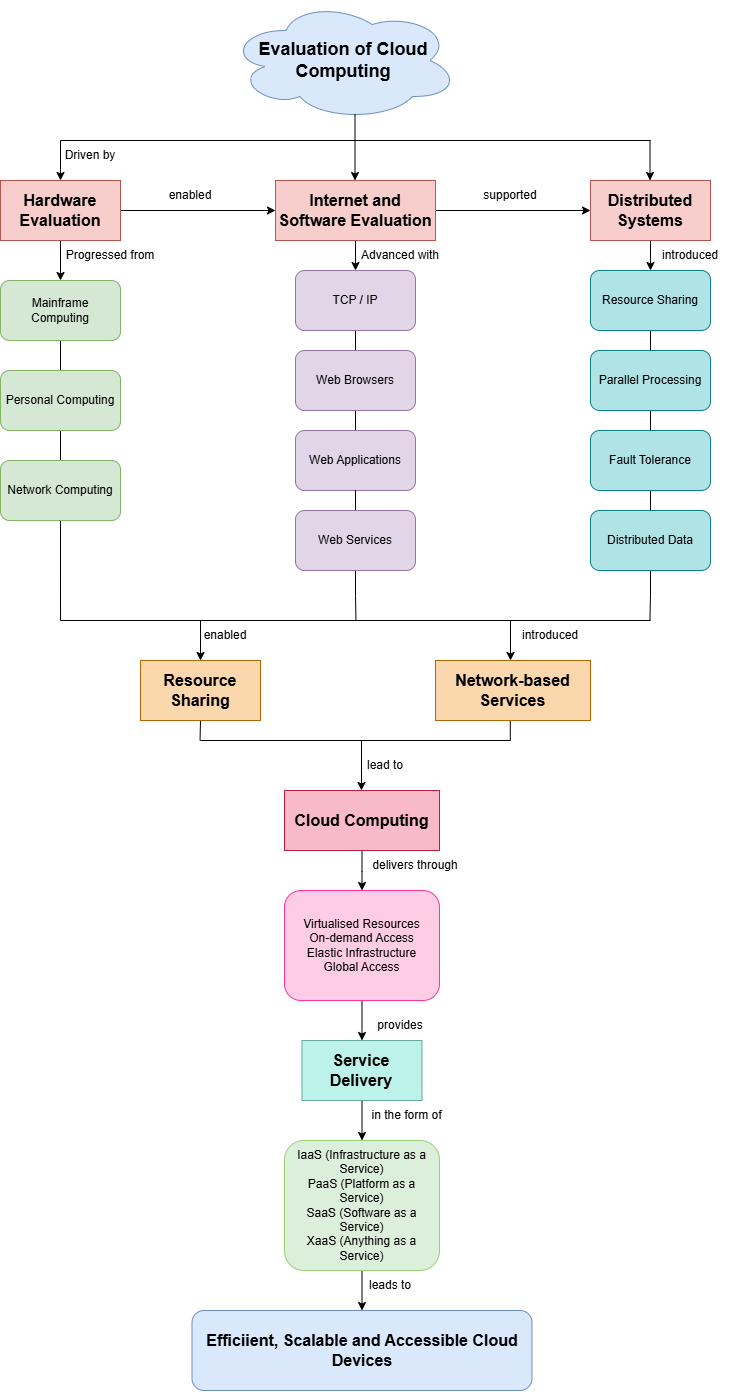

The diagram above was exported from draw.io. Its source (the exported page's mxGraphModel, read from the mxfile embedded in the PNG):
<mxGraphModel dx="1613" dy="1035" grid="1" gridSize="10" guides="1" tooltips="1" connect="1" arrows="1" fold="1" page="1" pageScale="1" pageWidth="827" pageHeight="1169" math="0" shadow="0">
  <root>
    <mxCell id="0" />
    <mxCell id="1" parent="0" />
    <mxCell id="lMXq8qRLrj4l-4gP5Tnt-1" parent="1" style="ellipse;shape=cloud;whiteSpace=wrap;html=1;fillColor=#dae8fc;strokeColor=#6c8ebf;" value="&lt;h2&gt;Evaluation of Cloud Computing&lt;/h2&gt;" vertex="1">
      <mxGeometry height="120" width="230" x="298" y="20" as="geometry" />
    </mxCell>
    <mxCell id="lMXq8qRLrj4l-4gP5Tnt-2" edge="1" parent="1" style="endArrow=none;html=1;rounded=0;" value="">
      <mxGeometry height="50" relative="1" width="50" as="geometry">
        <mxPoint x="130" y="160" as="sourcePoint" />
        <mxPoint x="720" y="160" as="targetPoint" />
      </mxGeometry>
    </mxCell>
    <mxCell id="lMXq8qRLrj4l-4gP5Tnt-22" edge="1" parent="1" source="lMXq8qRLrj4l-4gP5Tnt-4" style="edgeStyle=orthogonalEdgeStyle;rounded=0;orthogonalLoop=1;jettySize=auto;html=1;exitX=0.5;exitY=1;exitDx=0;exitDy=0;entryX=0.5;entryY=0;entryDx=0;entryDy=0;" target="lMXq8qRLrj4l-4gP5Tnt-7">
      <mxGeometry relative="1" as="geometry" />
    </mxCell>
    <mxCell id="lMXq8qRLrj4l-4gP5Tnt-59" edge="1" parent="1" source="lMXq8qRLrj4l-4gP5Tnt-4" style="edgeStyle=orthogonalEdgeStyle;rounded=0;orthogonalLoop=1;jettySize=auto;html=1;exitX=1;exitY=0.5;exitDx=0;exitDy=0;entryX=0;entryY=0.5;entryDx=0;entryDy=0;" target="lMXq8qRLrj4l-4gP5Tnt-5">
      <mxGeometry relative="1" as="geometry" />
    </mxCell>
    <mxCell id="lMXq8qRLrj4l-4gP5Tnt-4" parent="1" style="rounded=0;whiteSpace=wrap;html=1;fontSize=16;fontStyle=1;fillColor=#f8cecc;strokeColor=#b85450;" value="Hardware Evaluation" vertex="1">
      <mxGeometry height="60" width="120" x="70" y="200" as="geometry" />
    </mxCell>
    <mxCell id="lMXq8qRLrj4l-4gP5Tnt-26" edge="1" parent="1" source="lMXq8qRLrj4l-4gP5Tnt-5" style="edgeStyle=orthogonalEdgeStyle;rounded=0;orthogonalLoop=1;jettySize=auto;html=1;exitX=0.5;exitY=1;exitDx=0;exitDy=0;entryX=0.5;entryY=0;entryDx=0;entryDy=0;" target="lMXq8qRLrj4l-4gP5Tnt-10">
      <mxGeometry relative="1" as="geometry" />
    </mxCell>
    <mxCell id="lMXq8qRLrj4l-4gP5Tnt-61" edge="1" parent="1" source="lMXq8qRLrj4l-4gP5Tnt-5" style="edgeStyle=orthogonalEdgeStyle;rounded=0;orthogonalLoop=1;jettySize=auto;html=1;exitX=1;exitY=0.5;exitDx=0;exitDy=0;" target="lMXq8qRLrj4l-4gP5Tnt-6">
      <mxGeometry relative="1" as="geometry" />
    </mxCell>
    <mxCell id="lMXq8qRLrj4l-4gP5Tnt-5" parent="1" style="rounded=0;whiteSpace=wrap;html=1;fontSize=16;fontStyle=1;fillColor=#f8cecc;strokeColor=#b85450;" value="Internet and Software Evaluation" vertex="1">
      <mxGeometry height="60" width="160" x="345" y="200" as="geometry" />
    </mxCell>
    <mxCell id="lMXq8qRLrj4l-4gP5Tnt-30" edge="1" parent="1" source="lMXq8qRLrj4l-4gP5Tnt-6" style="edgeStyle=orthogonalEdgeStyle;rounded=0;orthogonalLoop=1;jettySize=auto;html=1;exitX=0.5;exitY=1;exitDx=0;exitDy=0;entryX=0.5;entryY=0;entryDx=0;entryDy=0;" target="lMXq8qRLrj4l-4gP5Tnt-18">
      <mxGeometry relative="1" as="geometry" />
    </mxCell>
    <mxCell id="lMXq8qRLrj4l-4gP5Tnt-6" parent="1" style="rounded=0;whiteSpace=wrap;html=1;fontSize=16;fontStyle=1;fillColor=#f8cecc;strokeColor=#b85450;" value="Distributed Systems" vertex="1">
      <mxGeometry height="60" width="120" x="660" y="200" as="geometry" />
    </mxCell>
    <mxCell id="lMXq8qRLrj4l-4gP5Tnt-24" edge="1" parent="1" source="lMXq8qRLrj4l-4gP5Tnt-7" style="edgeStyle=orthogonalEdgeStyle;rounded=0;orthogonalLoop=1;jettySize=auto;html=1;exitX=0.5;exitY=1;exitDx=0;exitDy=0;entryX=0.5;entryY=0;entryDx=0;entryDy=0;endArrow=none;endFill=0;" target="lMXq8qRLrj4l-4gP5Tnt-8">
      <mxGeometry relative="1" as="geometry" />
    </mxCell>
    <mxCell id="lMXq8qRLrj4l-4gP5Tnt-7" parent="1" style="rounded=1;whiteSpace=wrap;html=1;roundedPerimeter=1;fillColor=#d5e8d4;strokeColor=#82b366;" value="Mainframe Computing" vertex="1">
      <mxGeometry height="60" width="120" x="70" y="300" as="geometry" />
    </mxCell>
    <mxCell id="lMXq8qRLrj4l-4gP5Tnt-25" edge="1" parent="1" source="lMXq8qRLrj4l-4gP5Tnt-8" style="edgeStyle=orthogonalEdgeStyle;rounded=0;orthogonalLoop=1;jettySize=auto;html=1;exitX=0.5;exitY=1;exitDx=0;exitDy=0;entryX=0.5;entryY=0;entryDx=0;entryDy=0;endArrow=none;endFill=0;" target="lMXq8qRLrj4l-4gP5Tnt-9">
      <mxGeometry relative="1" as="geometry" />
    </mxCell>
    <mxCell id="lMXq8qRLrj4l-4gP5Tnt-8" parent="1" style="rounded=1;whiteSpace=wrap;html=1;roundedPerimeter=1;fillColor=#d5e8d4;strokeColor=#82b366;" value="Personal Computing" vertex="1">
      <mxGeometry height="60" width="120" x="70" y="390" as="geometry" />
    </mxCell>
    <mxCell id="lMXq8qRLrj4l-4gP5Tnt-47" edge="1" parent="1" source="lMXq8qRLrj4l-4gP5Tnt-9" style="edgeStyle=orthogonalEdgeStyle;rounded=0;orthogonalLoop=1;jettySize=auto;html=1;exitX=0.5;exitY=1;exitDx=0;exitDy=0;endArrow=none;endFill=0;">
      <mxGeometry relative="1" as="geometry">
        <mxPoint x="130.030303030303" y="640" as="targetPoint" />
      </mxGeometry>
    </mxCell>
    <mxCell id="lMXq8qRLrj4l-4gP5Tnt-9" parent="1" style="rounded=1;whiteSpace=wrap;html=1;roundedPerimeter=1;fillColor=#d5e8d4;strokeColor=#82b366;" value="Network Computing" vertex="1">
      <mxGeometry height="60" width="120" x="70" y="480" as="geometry" />
    </mxCell>
    <mxCell id="lMXq8qRLrj4l-4gP5Tnt-27" edge="1" parent="1" source="lMXq8qRLrj4l-4gP5Tnt-10" style="edgeStyle=orthogonalEdgeStyle;rounded=0;orthogonalLoop=1;jettySize=auto;html=1;exitX=0.5;exitY=1;exitDx=0;exitDy=0;entryX=0.5;entryY=0;entryDx=0;entryDy=0;endArrow=none;endFill=0;" target="lMXq8qRLrj4l-4gP5Tnt-11">
      <mxGeometry relative="1" as="geometry" />
    </mxCell>
    <mxCell id="lMXq8qRLrj4l-4gP5Tnt-10" parent="1" style="rounded=1;whiteSpace=wrap;html=1;roundedPerimeter=1;fillColor=#e1d5e7;strokeColor=#9673a6;" value="TCP / IP" vertex="1">
      <mxGeometry height="60" width="120" x="365" y="290" as="geometry" />
    </mxCell>
    <mxCell id="lMXq8qRLrj4l-4gP5Tnt-28" edge="1" parent="1" source="lMXq8qRLrj4l-4gP5Tnt-11" style="edgeStyle=orthogonalEdgeStyle;rounded=0;orthogonalLoop=1;jettySize=auto;html=1;exitX=0.5;exitY=1;exitDx=0;exitDy=0;entryX=0.5;entryY=0;entryDx=0;entryDy=0;endArrow=none;endFill=0;" target="lMXq8qRLrj4l-4gP5Tnt-12">
      <mxGeometry relative="1" as="geometry" />
    </mxCell>
    <mxCell id="lMXq8qRLrj4l-4gP5Tnt-11" parent="1" style="rounded=1;whiteSpace=wrap;html=1;roundedPerimeter=1;fillColor=#e1d5e7;strokeColor=#9673a6;" value="Web Browsers" vertex="1">
      <mxGeometry height="60" width="120" x="365" y="370" as="geometry" />
    </mxCell>
    <mxCell id="lMXq8qRLrj4l-4gP5Tnt-29" edge="1" parent="1" source="lMXq8qRLrj4l-4gP5Tnt-12" style="edgeStyle=orthogonalEdgeStyle;rounded=0;orthogonalLoop=1;jettySize=auto;html=1;exitX=0.5;exitY=1;exitDx=0;exitDy=0;endArrow=none;endFill=0;" target="lMXq8qRLrj4l-4gP5Tnt-13">
      <mxGeometry relative="1" as="geometry" />
    </mxCell>
    <mxCell id="lMXq8qRLrj4l-4gP5Tnt-12" parent="1" style="rounded=1;whiteSpace=wrap;html=1;roundedPerimeter=1;fillColor=#e1d5e7;strokeColor=#9673a6;" value="Web Applications" vertex="1">
      <mxGeometry height="60" width="120" x="365" y="450" as="geometry" />
    </mxCell>
    <mxCell id="lMXq8qRLrj4l-4gP5Tnt-46" edge="1" parent="1" source="lMXq8qRLrj4l-4gP5Tnt-13" style="edgeStyle=orthogonalEdgeStyle;rounded=0;orthogonalLoop=1;jettySize=auto;html=1;endArrow=none;endFill=0;" target="lMXq8qRLrj4l-4gP5Tnt-12" value="">
      <mxGeometry relative="1" as="geometry" />
    </mxCell>
    <mxCell id="lMXq8qRLrj4l-4gP5Tnt-49" edge="1" parent="1" source="lMXq8qRLrj4l-4gP5Tnt-13" style="edgeStyle=orthogonalEdgeStyle;rounded=0;orthogonalLoop=1;jettySize=auto;html=1;exitX=0.5;exitY=1;exitDx=0;exitDy=0;endArrow=none;endFill=0;">
      <mxGeometry relative="1" as="geometry">
        <mxPoint x="425.4848484848485" y="640" as="targetPoint" />
      </mxGeometry>
    </mxCell>
    <mxCell id="lMXq8qRLrj4l-4gP5Tnt-13" parent="1" style="rounded=1;whiteSpace=wrap;html=1;roundedPerimeter=1;fillColor=#e1d5e7;strokeColor=#9673a6;" value="Web Services" vertex="1">
      <mxGeometry height="60" width="120" x="365" y="530" as="geometry" />
    </mxCell>
    <mxCell id="lMXq8qRLrj4l-4gP5Tnt-31" edge="1" parent="1" source="lMXq8qRLrj4l-4gP5Tnt-18" style="edgeStyle=orthogonalEdgeStyle;rounded=0;orthogonalLoop=1;jettySize=auto;html=1;exitX=0.5;exitY=1;exitDx=0;exitDy=0;entryX=0.5;entryY=0;entryDx=0;entryDy=0;endArrow=none;endFill=0;" target="lMXq8qRLrj4l-4gP5Tnt-19">
      <mxGeometry relative="1" as="geometry" />
    </mxCell>
    <mxCell id="lMXq8qRLrj4l-4gP5Tnt-18" parent="1" style="rounded=1;whiteSpace=wrap;html=1;roundedPerimeter=1;fillColor=#b0e3e6;strokeColor=#0e8088;" value="Resource Sharing" vertex="1">
      <mxGeometry height="60" width="120" x="660" y="290" as="geometry" />
    </mxCell>
    <mxCell id="lMXq8qRLrj4l-4gP5Tnt-32" edge="1" parent="1" source="lMXq8qRLrj4l-4gP5Tnt-19" style="edgeStyle=orthogonalEdgeStyle;rounded=0;orthogonalLoop=1;jettySize=auto;html=1;exitX=0.5;exitY=1;exitDx=0;exitDy=0;entryX=0.5;entryY=0;entryDx=0;entryDy=0;endArrow=none;endFill=0;" target="lMXq8qRLrj4l-4gP5Tnt-20">
      <mxGeometry relative="1" as="geometry" />
    </mxCell>
    <mxCell id="lMXq8qRLrj4l-4gP5Tnt-19" parent="1" style="rounded=1;whiteSpace=wrap;html=1;roundedPerimeter=1;fillColor=#b0e3e6;strokeColor=#0e8088;" value="Parallel Processing" vertex="1">
      <mxGeometry height="60" width="120" x="660" y="370" as="geometry" />
    </mxCell>
    <mxCell id="lMXq8qRLrj4l-4gP5Tnt-33" edge="1" parent="1" source="lMXq8qRLrj4l-4gP5Tnt-20" style="edgeStyle=orthogonalEdgeStyle;rounded=0;orthogonalLoop=1;jettySize=auto;html=1;exitX=0.5;exitY=1;exitDx=0;exitDy=0;entryX=0.5;entryY=0;entryDx=0;entryDy=0;endArrow=none;endFill=0;" target="lMXq8qRLrj4l-4gP5Tnt-21">
      <mxGeometry relative="1" as="geometry" />
    </mxCell>
    <mxCell id="lMXq8qRLrj4l-4gP5Tnt-20" parent="1" style="rounded=1;whiteSpace=wrap;html=1;roundedPerimeter=1;fillColor=#b0e3e6;strokeColor=#0e8088;" value="Fault Tolerance" vertex="1">
      <mxGeometry height="60" width="120" x="660" y="450" as="geometry" />
    </mxCell>
    <mxCell id="lMXq8qRLrj4l-4gP5Tnt-48" edge="1" parent="1" source="lMXq8qRLrj4l-4gP5Tnt-21" style="edgeStyle=orthogonalEdgeStyle;rounded=0;orthogonalLoop=1;jettySize=auto;html=1;exitX=0.5;exitY=1;exitDx=0;exitDy=0;endArrow=none;endFill=0;">
      <mxGeometry relative="1" as="geometry">
        <mxPoint x="719.4242424242423" y="640" as="targetPoint" />
      </mxGeometry>
    </mxCell>
    <mxCell id="lMXq8qRLrj4l-4gP5Tnt-21" parent="1" style="rounded=1;whiteSpace=wrap;html=1;roundedPerimeter=1;fillColor=#b0e3e6;strokeColor=#0e8088;" value="Distributed Data" vertex="1">
      <mxGeometry height="60" width="120" x="660" y="530" as="geometry" />
    </mxCell>
    <mxCell id="lMXq8qRLrj4l-4gP5Tnt-34" edge="1" parent="1" style="endArrow=classic;html=1;rounded=0;entryX=0.5;entryY=0;entryDx=0;entryDy=0;" target="lMXq8qRLrj4l-4gP5Tnt-4" value="">
      <mxGeometry height="50" relative="1" width="50" as="geometry">
        <mxPoint x="130" y="160" as="sourcePoint" />
        <mxPoint x="310" y="240" as="targetPoint" />
      </mxGeometry>
    </mxCell>
    <mxCell id="lMXq8qRLrj4l-4gP5Tnt-39" edge="1" parent="1" style="endArrow=classic;html=1;rounded=0;entryX=0.5;entryY=0;entryDx=0;entryDy=0;" value="">
      <mxGeometry height="50" relative="1" width="50" as="geometry">
        <mxPoint x="424.5" y="160" as="sourcePoint" />
        <mxPoint x="424.5" y="200" as="targetPoint" />
      </mxGeometry>
    </mxCell>
    <mxCell id="lMXq8qRLrj4l-4gP5Tnt-40" edge="1" parent="1" source="lMXq8qRLrj4l-4gP5Tnt-1" style="endArrow=none;html=1;rounded=0;exitX=0.55;exitY=0.95;exitDx=0;exitDy=0;exitPerimeter=0;endFill=0;" value="">
      <mxGeometry height="50" relative="1" width="50" as="geometry">
        <mxPoint x="470" y="290" as="sourcePoint" />
        <mxPoint x="424.5" y="160" as="targetPoint" />
      </mxGeometry>
    </mxCell>
    <mxCell id="lMXq8qRLrj4l-4gP5Tnt-41" edge="1" parent="1" style="endArrow=classic;html=1;rounded=0;entryX=0.5;entryY=0;entryDx=0;entryDy=0;" value="">
      <mxGeometry height="50" relative="1" width="50" as="geometry">
        <mxPoint x="719.5" y="160" as="sourcePoint" />
        <mxPoint x="719.5" y="200" as="targetPoint" />
      </mxGeometry>
    </mxCell>
    <mxCell id="lMXq8qRLrj4l-4gP5Tnt-42" parent="1" style="text;html=1;whiteSpace=wrap;strokeColor=none;fillColor=none;align=center;verticalAlign=middle;rounded=0;" value="Driven by" vertex="1">
      <mxGeometry height="30" width="60" x="130" y="160" as="geometry" />
    </mxCell>
    <mxCell id="lMXq8qRLrj4l-4gP5Tnt-44" parent="1" style="text;html=1;whiteSpace=wrap;strokeColor=none;fillColor=none;align=center;verticalAlign=middle;rounded=0;" value="Progressed from" vertex="1">
      <mxGeometry height="30" width="100" x="130" y="260" as="geometry" />
    </mxCell>
    <mxCell id="lMXq8qRLrj4l-4gP5Tnt-45" edge="1" parent="1" style="endArrow=none;html=1;rounded=0;" value="">
      <mxGeometry height="50" relative="1" width="50" as="geometry">
        <mxPoint x="130" y="640" as="sourcePoint" />
        <mxPoint x="720" y="640" as="targetPoint" />
      </mxGeometry>
    </mxCell>
    <mxCell id="lMXq8qRLrj4l-4gP5Tnt-50" edge="1" parent="1" style="endArrow=classic;html=1;rounded=0;" value="">
      <mxGeometry height="50" relative="1" width="50" as="geometry">
        <mxPoint x="270" y="640" as="sourcePoint" />
        <mxPoint x="270" y="680" as="targetPoint" />
      </mxGeometry>
    </mxCell>
    <mxCell id="lMXq8qRLrj4l-4gP5Tnt-52" edge="1" parent="1" style="endArrow=classic;html=1;rounded=0;" value="">
      <mxGeometry height="50" relative="1" width="50" as="geometry">
        <mxPoint x="580" y="640" as="sourcePoint" />
        <mxPoint x="580" y="680" as="targetPoint" />
      </mxGeometry>
    </mxCell>
    <mxCell id="lMXq8qRLrj4l-4gP5Tnt-64" edge="1" parent="1" source="lMXq8qRLrj4l-4gP5Tnt-53" style="edgeStyle=orthogonalEdgeStyle;rounded=0;orthogonalLoop=1;jettySize=auto;html=1;exitX=0.5;exitY=1;exitDx=0;exitDy=0;endArrow=none;endFill=0;">
      <mxGeometry relative="1" as="geometry">
        <mxPoint x="269.53846153846143" y="760" as="targetPoint" />
      </mxGeometry>
    </mxCell>
    <mxCell id="lMXq8qRLrj4l-4gP5Tnt-53" parent="1" style="rounded=0;whiteSpace=wrap;html=1;fontSize=16;fontStyle=1;fillColor=#fad7ac;strokeColor=#b46504;" value="Resource Sharing" vertex="1">
      <mxGeometry height="60" width="120" x="210" y="680" as="geometry" />
    </mxCell>
    <mxCell id="lMXq8qRLrj4l-4gP5Tnt-65" edge="1" parent="1" source="lMXq8qRLrj4l-4gP5Tnt-54" style="edgeStyle=orthogonalEdgeStyle;rounded=0;orthogonalLoop=1;jettySize=auto;html=1;exitX=0.5;exitY=1;exitDx=0;exitDy=0;endArrow=none;endFill=0;">
      <mxGeometry relative="1" as="geometry">
        <mxPoint x="579.7948717948718" y="760" as="targetPoint" />
      </mxGeometry>
    </mxCell>
    <mxCell id="lMXq8qRLrj4l-4gP5Tnt-54" parent="1" style="rounded=0;whiteSpace=wrap;html=1;fontSize=16;fontStyle=1;fillColor=#fad7ac;strokeColor=#b46504;" value="Network-based Services" vertex="1">
      <mxGeometry height="60" width="155" x="505" y="680" as="geometry" />
    </mxCell>
    <mxCell id="lMXq8qRLrj4l-4gP5Tnt-55" edge="1" parent="1" style="endArrow=none;html=1;rounded=0;" value="">
      <mxGeometry height="50" relative="1" width="50" as="geometry">
        <mxPoint x="270" y="760" as="sourcePoint" />
        <mxPoint x="580" y="760" as="targetPoint" />
      </mxGeometry>
    </mxCell>
    <mxCell id="lMXq8qRLrj4l-4gP5Tnt-56" edge="1" parent="1" style="endArrow=classic;html=1;rounded=0;" value="">
      <mxGeometry height="50" relative="1" width="50" as="geometry">
        <mxPoint x="431" y="760" as="sourcePoint" />
        <mxPoint x="431" y="810" as="targetPoint" />
      </mxGeometry>
    </mxCell>
    <mxCell id="lMXq8qRLrj4l-4gP5Tnt-57" parent="1" style="text;html=1;whiteSpace=wrap;strokeColor=none;fillColor=none;align=center;verticalAlign=middle;rounded=0;" value="Advanced with" vertex="1">
      <mxGeometry height="30" width="100" x="420" y="260" as="geometry" />
    </mxCell>
    <mxCell id="lMXq8qRLrj4l-4gP5Tnt-60" parent="1" style="text;html=1;whiteSpace=wrap;strokeColor=none;fillColor=none;align=center;verticalAlign=middle;rounded=0;" value="enabled" vertex="1">
      <mxGeometry height="30" width="60" x="230" y="200" as="geometry" />
    </mxCell>
    <mxCell id="lMXq8qRLrj4l-4gP5Tnt-62" parent="1" style="text;html=1;whiteSpace=wrap;strokeColor=none;fillColor=none;align=center;verticalAlign=middle;rounded=0;" value="supported" vertex="1">
      <mxGeometry height="30" width="60" x="550" y="200" as="geometry" />
    </mxCell>
    <mxCell id="lMXq8qRLrj4l-4gP5Tnt-63" parent="1" style="text;html=1;whiteSpace=wrap;strokeColor=none;fillColor=none;align=center;verticalAlign=middle;rounded=0;" value="introduced" vertex="1">
      <mxGeometry height="30" width="100" x="710" y="260" as="geometry" />
    </mxCell>
    <mxCell id="lMXq8qRLrj4l-4gP5Tnt-66" parent="1" style="text;html=1;whiteSpace=wrap;strokeColor=none;fillColor=none;align=center;verticalAlign=middle;rounded=0;" value="lead to" vertex="1">
      <mxGeometry height="30" width="60" x="425" y="770" as="geometry" />
    </mxCell>
    <mxCell id="lMXq8qRLrj4l-4gP5Tnt-67" parent="1" style="text;html=1;whiteSpace=wrap;strokeColor=none;fillColor=none;align=center;verticalAlign=middle;rounded=0;" value="enabled" vertex="1">
      <mxGeometry height="30" width="100" x="245" y="640" as="geometry" />
    </mxCell>
    <mxCell id="lMXq8qRLrj4l-4gP5Tnt-68" parent="1" style="text;html=1;whiteSpace=wrap;strokeColor=none;fillColor=none;align=center;verticalAlign=middle;rounded=0;" value="introduced" vertex="1">
      <mxGeometry height="30" width="100" x="570" y="640" as="geometry" />
    </mxCell>
    <mxCell id="lMXq8qRLrj4l-4gP5Tnt-75" edge="1" parent="1" source="lMXq8qRLrj4l-4gP5Tnt-69" style="edgeStyle=orthogonalEdgeStyle;rounded=0;orthogonalLoop=1;jettySize=auto;html=1;exitX=0.5;exitY=1;exitDx=0;exitDy=0;entryX=0.5;entryY=0;entryDx=0;entryDy=0;" target="lMXq8qRLrj4l-4gP5Tnt-74">
      <mxGeometry relative="1" as="geometry" />
    </mxCell>
    <mxCell id="lMXq8qRLrj4l-4gP5Tnt-69" parent="1" style="rounded=1;whiteSpace=wrap;html=1;roundedPerimeter=1;fillColor=#FFCCE6;gradientColor=none;strokeColor=#FF3399;" value="Virtualised Resources&lt;br&gt;On-demand Access&lt;div&gt;Elastic Infrastructure&lt;br&gt;Global Access&lt;/div&gt;" vertex="1">
      <mxGeometry height="110" width="155" x="354" y="910" as="geometry" />
    </mxCell>
    <mxCell id="lMXq8qRLrj4l-4gP5Tnt-71" edge="1" parent="1" style="edgeStyle=orthogonalEdgeStyle;rounded=0;orthogonalLoop=1;jettySize=auto;html=1;exitX=0.5;exitY=1;exitDx=0;exitDy=0;entryX=0.5;entryY=0;entryDx=0;entryDy=0;" target="lMXq8qRLrj4l-4gP5Tnt-69">
      <mxGeometry relative="1" as="geometry">
        <mxPoint x="431.5" y="870" as="sourcePoint" />
      </mxGeometry>
    </mxCell>
    <mxCell id="lMXq8qRLrj4l-4gP5Tnt-72" parent="1" style="text;html=1;whiteSpace=wrap;strokeColor=none;fillColor=none;align=center;verticalAlign=middle;rounded=0;" value="provides" vertex="1">
      <mxGeometry height="30" width="60" x="440" y="1030" as="geometry" />
    </mxCell>
    <mxCell id="lMXq8qRLrj4l-4gP5Tnt-73" parent="1" style="text;html=1;whiteSpace=wrap;strokeColor=none;fillColor=none;align=center;verticalAlign=middle;rounded=0;" value="delivers through" vertex="1">
      <mxGeometry height="30" width="110" x="430" y="870" as="geometry" />
    </mxCell>
    <mxCell id="lMXq8qRLrj4l-4gP5Tnt-77" edge="1" parent="1" source="lMXq8qRLrj4l-4gP5Tnt-74" style="edgeStyle=orthogonalEdgeStyle;rounded=0;orthogonalLoop=1;jettySize=auto;html=1;exitX=0.5;exitY=1;exitDx=0;exitDy=0;entryX=0.5;entryY=0;entryDx=0;entryDy=0;" target="lMXq8qRLrj4l-4gP5Tnt-76">
      <mxGeometry relative="1" as="geometry" />
    </mxCell>
    <mxCell id="lMXq8qRLrj4l-4gP5Tnt-74" parent="1" style="rounded=0;whiteSpace=wrap;html=1;fillColor=#BCF2E9;strokeColor=#67AB9F;" value="&lt;font style=&quot;font-size: 16px;&quot;&gt;&lt;b&gt;Service Delivery&lt;/b&gt;&lt;/font&gt;" vertex="1">
      <mxGeometry height="60" width="120" x="371.5" y="1060" as="geometry" />
    </mxCell>
    <mxCell id="lMXq8qRLrj4l-4gP5Tnt-80" edge="1" parent="1" source="lMXq8qRLrj4l-4gP5Tnt-76" style="edgeStyle=orthogonalEdgeStyle;rounded=0;orthogonalLoop=1;jettySize=auto;html=1;exitX=0.5;exitY=1;exitDx=0;exitDy=0;entryX=0.5;entryY=0;entryDx=0;entryDy=0;" target="lMXq8qRLrj4l-4gP5Tnt-79">
      <mxGeometry relative="1" as="geometry" />
    </mxCell>
    <mxCell id="lMXq8qRLrj4l-4gP5Tnt-76" parent="1" style="rounded=1;whiteSpace=wrap;html=1;roundedPerimeter=1;strokeColor=#97D077;fillColor=#DCEFDB;" value="IaaS (Infrastructure as a Service)&lt;br&gt;PaaS (Platform as a Service)&lt;br&gt;SaaS (Software as a Service)&lt;br&gt;XaaS (Anything as a Service)" vertex="1">
      <mxGeometry height="130" width="155" x="354" y="1160" as="geometry" />
    </mxCell>
    <mxCell id="lMXq8qRLrj4l-4gP5Tnt-78" parent="1" style="text;html=1;whiteSpace=wrap;strokeColor=none;fillColor=none;align=center;verticalAlign=middle;rounded=0;" value="in the form of" vertex="1">
      <mxGeometry height="30" width="88.5" x="431.5" y="1120" as="geometry" />
    </mxCell>
    <mxCell id="lMXq8qRLrj4l-4gP5Tnt-79" parent="1" style="rounded=1;whiteSpace=wrap;html=1;roundedPerimeter=1;fontStyle=1;fontSize=16;fillColor=#dae8fc;strokeColor=#6c8ebf;" value="Efficiient, Scalable and Accessible Cloud Devices" vertex="1">
      <mxGeometry height="80" width="340" x="261.5" y="1330" as="geometry" />
    </mxCell>
    <mxCell id="lMXq8qRLrj4l-4gP5Tnt-81" parent="1" style="rounded=0;whiteSpace=wrap;html=1;fontSize=16;fontStyle=1;fillColor=#F8B9C8;strokeColor=#B82042;" value="Cloud Computing" vertex="1">
      <mxGeometry height="60" width="155" x="354" y="810" as="geometry" />
    </mxCell>
    <mxCell id="lMXq8qRLrj4l-4gP5Tnt-82" parent="1" style="text;html=1;whiteSpace=wrap;strokeColor=none;fillColor=none;align=center;verticalAlign=middle;rounded=0;" value="leads to" vertex="1">
      <mxGeometry height="30" width="60" x="430" y="1290" as="geometry" />
    </mxCell>
  </root>
</mxGraphModel>